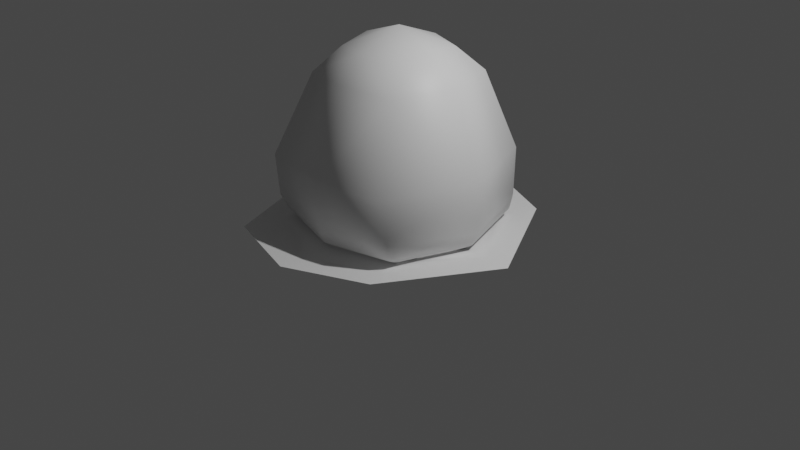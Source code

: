 # Source: Slime.blend  (saved by Blender 3.6.13; exported with 4.5.12 LTS)
import bpy
from mathutils import Matrix  # noqa: F401  (used for matrix-valued properties, if any)

bpy.ops.wm.read_factory_settings(use_empty=True)
scene = bpy.context.scene
scene.name = 'Scene'

# ---- collections
col_collection = bpy.data.collections.new('Collection'); scene.collection.children.link(col_collection)

# ---- materials (node trees are filled in below, after node groups)
mat_material = bpy.data.materials.new('Material')
mat_material.alpha_threshold = 0.0
mat_material.use_transparent_shadow = False
mat_material.roughness = 0.5
mat_material.line_color = (0.0, 0.0, 0.0, 1.0)

# ---- material node trees
mat_material.use_nodes = True; mat_material.node_tree.nodes.clear()
_N = mat_material.node_tree.nodes; _L = mat_material.node_tree.links
n0 = _N.new('ShaderNodeOutputMaterial'); n0.name = 'Material Output'; n0.location = (300, 300)
n1 = _N.new('ShaderNodeBsdfPrincipled'); n1.name = 'Principled BSDF'; n1.location = (10, 300)
n1.distribution = 'GGX'
n1.subsurface_method = 'RANDOM_WALK_SKIN'
n1.inputs[3].default_value = 1.45
n1.inputs[27].default_value = (0.0, 0.0, 0.0, 1.0)
n1.inputs[28].default_value = 1.0
_L.new(n1.outputs[0], n0.inputs[0])
n0.is_active_output = True

# ---- world
world_world = bpy.data.worlds.new('World'); scene.world = world_world
world_world.use_nodes = True; world_world.node_tree.nodes.clear()
_N = world_world.node_tree.nodes; _L = world_world.node_tree.links
n0 = _N.new('ShaderNodeOutputWorld'); n0.name = 'World Output'; n0.location = (300, 300)
n1 = _N.new('ShaderNodeBackground'); n1.name = 'Background'; n1.location = (10, 300)
n1.inputs[0].default_value = (0.05088, 0.05088, 0.05088, 1.0)
_L.new(n1.outputs[0], n0.inputs[0])
n0.is_active_output = True
world_world.color = (0.05088, 0.05088, 0.05088)
world_world.use_sun_shadow = False
world_world.sun_shadow_jitter_overblur = 0.0

# ---- cameras
cam_camera = bpy.data.cameras.new('Camera')
cam_camera.clip_end = 100.0
cam_camera.ortho_scale = 7.314

# ---- lights
light_light = bpy.data.lights.new('Light', 'POINT')
light_light.transmission_factor = 0.0
light_light.energy = 1000.0
light_light.shadow_soft_size = 0.1
light_light.shadow_maximum_resolution = 0.006
light_light.use_absolute_resolution = True

# ---- meshes
me_cube = bpy.data.meshes.new('Cube')
me_cube.from_pydata([(0.544, 0.6181, 1.568), (0.6933, 0.6933, 0.02334), (0.744, 0.8274, 0.1054), (0.3794, 0.381, 1.813), (0.7496, 0.8698, 0.2578), (0.7143, 0.9226, 0.7367), (0.0, 0.9005, 0.01826), (2.51e-09, 0.7139, 1.584), (-7.59e-18, 0.9857, 0.08443), (6.252e-10, 0.4786, 1.837), (-7.59e-18, 1.035, 0.2556), (-0.001283, 1.072, 0.7477), (0.7488, 0.0, 1.573), (0.9215, 0.0, 0.01597), (1.013, 0.0, 0.08108), (0.4546, 0.0, 1.86), (1.087, 0.0, 0.2545), (1.08, 0.0, 0.7457), (2.51e-09, 0.0, 2.019), (0.8372, 1.147, 0.02667), (0.0, 1.517, 0.01714), (1.469, 0.0, 0.0131), (-0.544, 0.6181, 1.568), (-0.6933, 0.6933, 0.02334), (-0.7765, 0.7874, 0.1028), (-0.3794, 0.381, 1.813), (-0.8384, 0.8493, 0.2645), (-0.7692, 0.9422, 0.7461), (-0.7488, 0.0, 1.573), (-0.9215, 0.0, 0.01597), (-1.017, 0.0, 0.06582), (-0.4546, 0.0, 1.86), (-1.09, 0.0, 0.2394), (-1.08, 0.0, 0.7457), (-0.8937, 1.035, 0.02667), (-1.418, 0.0, 0.0131), (1.19, 0.0, 0.01453), (0.0004483, 1.217, -0.01176), (0.7487, 0.91, 0.004286), (-1.17, 0.0, 0.01453), (-0.836, 0.9111, 0.01285), (0.544, -0.6181, 1.568), (0.6933, -0.6933, 0.02334), (0.744, -0.8274, 0.1054), (0.3794, -0.381, 1.813), (0.7496, -0.8698, 0.2578), (0.7143, -0.9226, 0.7367), (0.0, -0.9005, 0.01826), (2.51e-09, -0.7139, 1.584), (-7.59e-18, -0.9857, 0.08443), (6.252e-10, -0.4786, 1.837), (-7.59e-18, -1.035, 0.2556), (-0.001283, -1.072, 0.7477), (0.8372, -1.147, 0.02667), (0.0, -1.517, 0.01714), (-0.544, -0.6181, 1.568), (-0.6933, -0.6933, 0.02334), (-0.7765, -0.7874, 0.1028), (-0.3794, -0.381, 1.813), (-0.8384, -0.8493, 0.2645), (-0.7692, -0.9422, 0.7461), (-0.8883, -1.28, 0.02667), (0.0004483, -1.217, -0.01176), (0.7487, -0.91, 0.004286), (-0.836, -0.9111, 0.01285)], [], [(11, 5, 4, 10), (6, 8, 2, 1), (12, 0, 3, 15), (8, 10, 4, 2), (4, 5, 17, 16), (0, 12, 17, 5), (0, 7, 9, 3), (3, 9, 18, 15), (2, 4, 16, 14), (1, 2, 14, 13), (11, 27, 22, 7), (37, 38, 19, 20), (38, 36, 21, 19), (27, 11, 10, 26), (6, 23, 24, 8), (28, 31, 25, 22), (8, 24, 26, 10), (26, 32, 33, 27), (33, 28, 22, 27), (22, 25, 9, 7), (25, 31, 18, 9), (11, 7, 0, 5), (24, 30, 32, 26), (23, 29, 30, 24), (37, 20, 34, 40), (40, 34, 35, 39), (23, 40, 39, 29), (6, 37, 40, 23), (1, 13, 36, 38), (6, 1, 38, 37), (52, 51, 45, 46), (47, 42, 43, 49), (12, 15, 44, 41), (49, 43, 45, 51), (45, 16, 17, 46), (41, 46, 17, 12), (41, 44, 50, 48), (44, 15, 18, 50), (43, 14, 16, 45), (42, 13, 14, 43), (52, 48, 55, 60), (62, 54, 53, 63), (63, 53, 21, 36), (60, 59, 51, 52), (47, 49, 57, 56), (28, 55, 58, 31), (49, 51, 59, 57), (59, 60, 33, 32), (33, 60, 55, 28), (55, 48, 50, 58), (58, 50, 18, 31), (52, 46, 41, 48), (57, 59, 32, 30), (56, 57, 30, 29), (62, 64, 61, 54), (64, 39, 35, 61), (56, 29, 39, 64), (47, 56, 64, 62), (42, 63, 36, 13), (47, 62, 63, 42)])
me_cube.polygons.foreach_set('use_smooth', [True] * 60)
_uv = me_cube.uv_layers.new(name='UVMap')
_uv.uv.foreach_set('vector', [0.5064, 0.375, 0.5064, 0.5, 0.4407, 0.5, 0.4407, 0.375, 0.375, 0.375, 0.4188, 0.375, 0.4188, 0.5, 0.375, 0.5, 0.625, 0.625, 0.625, 0.5, 0.625, 0.5, 0.625, 0.625, 0.4188, 0.375, 0.4407, 0.375, 0.4407, 0.5, 0.4188, 0.5, 0.4407, 0.5, 0.5064, 0.5, 0.5064, 0.625, 0.4407, 0.625, 0.625, 0.5, 0.625, 0.625, 0.5064, 0.625, 0.5064, 0.5, 0.625, 0.5, 0.625, 0.375, 0.625, 0.375, 0.625, 0.5, 0.625, 0.5, 0.75, 0.5, 0.75, 0.625, 0.625, 0.625, 0.4188, 0.5, 0.4407, 0.5, 0.4407, 0.625, 0.4188, 0.625, 0.375, 0.5, 0.4188, 0.5, 0.4188, 0.625, 0.375, 0.625, 0.5064, 0.375, 0.5064, 0.5, 0.625, 0.5, 0.625, 0.375, 0.375, 0.375, 0.375, 0.5, 0.375, 0.5, 0.375, 0.375, 0.375, 0.5, 0.375, 0.625, 0.375, 0.625, 0.375, 0.5, 0.5064, 0.5, 0.5064, 0.375, 0.4407, 0.375, 0.4407, 0.5, 0.375, 0.375, 0.375, 0.5, 0.4188, 0.5, 0.4188, 0.375, 0.625, 0.625, 0.625, 0.625, 0.625, 0.5, 0.625, 0.5, 0.4188, 0.375, 0.4188, 0.5, 0.4407, 0.5, 0.4407, 0.375, 0.4407, 0.5, 0.4407, 0.625, 0.5064, 0.625, 0.5064, 0.5, 0.5064, 0.625, 0.625, 0.625, 0.625, 0.5, 0.5064, 0.5, 0.625, 0.5, 0.625, 0.5, 0.625, 0.375, 0.625, 0.375, 0.625, 0.5, 0.625, 0.625, 0.75, 0.625, 0.75, 0.5, 0.5064, 0.375, 0.625, 0.375, 0.625, 0.5, 0.5064, 0.5, 0.4188, 0.5, 0.4188, 0.625, 0.4407, 0.625, 0.4407, 0.5, 0.375, 0.5, 0.375, 0.625, 0.4188, 0.625, 0.4188, 0.5, 0.375, 0.375, 0.375, 0.375, 0.375, 0.5, 0.375, 0.5, 0.375, 0.5, 0.375, 0.5, 0.375, 0.625, 0.375, 0.625, 0.375, 0.5, 0.375, 0.5, 0.375, 0.625, 0.375, 0.625, 0.375, 0.375, 0.375, 0.375, 0.375, 0.5, 0.375, 0.5, 0.375, 0.5, 0.375, 0.625, 0.375, 0.625, 0.375, 0.5, 0.375, 0.375, 0.375, 0.5, 0.375, 0.5, 0.375, 0.375, 0.5064, 0.375, 0.4407, 0.375, 0.4407, 0.5, 0.5064, 0.5, 0.375, 0.375, 0.375, 0.5, 0.4188, 0.5, 0.4188, 0.375, 0.625, 0.625, 0.625, 0.625, 0.625, 0.5, 0.625, 0.5, 0.4188, 0.375, 0.4188, 0.5, 0.4407, 0.5, 0.4407, 0.375, 0.4407, 0.5, 0.4407, 0.625, 0.5064, 0.625, 0.5064, 0.5, 0.625, 0.5, 0.5064, 0.5, 0.5064, 0.625, 0.625, 0.625, 0.625, 0.5, 0.625, 0.5, 0.625, 0.375, 0.625, 0.375, 0.625, 0.5, 0.625, 0.625, 0.75, 0.625, 0.75, 0.5, 0.4188, 0.5, 0.4188, 0.625, 0.4407, 0.625, 0.4407, 0.5, 0.375, 0.5, 0.375, 0.625, 0.4188, 0.625, 0.4188, 0.5, 0.5064, 0.375, 0.625, 0.375, 0.625, 0.5, 0.5064, 0.5, 0.375, 0.375, 0.375, 0.375, 0.375, 0.5, 0.375, 0.5, 0.375, 0.5, 0.375, 0.5, 0.375, 0.625, 0.375, 0.625, 0.5064, 0.5, 0.4407, 0.5, 0.4407, 0.375, 0.5064, 0.375, 0.375, 0.375, 0.4188, 0.375, 0.4188, 0.5, 0.375, 0.5, 0.625, 0.625, 0.625, 0.5, 0.625, 0.5, 0.625, 0.625, 0.4188, 0.375, 0.4407, 0.375, 0.4407, 0.5, 0.4188, 0.5, 0.4407, 0.5, 0.5064, 0.5, 0.5064, 0.625, 0.4407, 0.625, 0.5064, 0.625, 0.5064, 0.5, 0.625, 0.5, 0.625, 0.625, 0.625, 0.5, 0.625, 0.375, 0.625, 0.375, 0.625, 0.5, 0.625, 0.5, 0.75, 0.5, 0.75, 0.625, 0.625, 0.625, 0.5064, 0.375, 0.5064, 0.5, 0.625, 0.5, 0.625, 0.375, 0.4188, 0.5, 0.4407, 0.5, 0.4407, 0.625, 0.4188, 0.625, 0.375, 0.5, 0.4188, 0.5, 0.4188, 0.625, 0.375, 0.625, 0.375, 0.375, 0.375, 0.5, 0.375, 0.5, 0.375, 0.375, 0.375, 0.5, 0.375, 0.625, 0.375, 0.625, 0.375, 0.5, 0.375, 0.5, 0.375, 0.625, 0.375, 0.625, 0.375, 0.5, 0.375, 0.375, 0.375, 0.5, 0.375, 0.5, 0.375, 0.375, 0.375, 0.5, 0.375, 0.5, 0.375, 0.625, 0.375, 0.625, 0.375, 0.375, 0.375, 0.375, 0.375, 0.5, 0.375, 0.5])
me_cube.materials.append(mat_material)
me_cube.use_mirror_vertex_groups = False
me_cube.update()

# ---- objects
ob_cube = bpy.data.objects.new('Cube', me_cube)
ob_light = bpy.data.objects.new('Light', light_light)
ob_camera = bpy.data.objects.new('Camera', cam_camera)

# ---- transforms, parenting, visibility, modifiers, constraints
ob_cube.location = (0.0, 0.0, 0.0)
ob_cube.lock_rotations_4d = False
ob_cube.empty_display_type = 'ARROWS'
ob_cube.lineart.crease_threshold = 0.0
ob_light.location = (4.076, 1.005, 5.904)
ob_light.rotation_euler = (0.6503, 0.05522, 1.866)
ob_light.lock_rotations_4d = False
ob_light.empty_display_type = 'ARROWS'
ob_light.color = (0.0, 0.0, 0.0, 0.0)
ob_light.lineart.crease_threshold = 0.0
ob_camera.location = (7.359, -6.926, 4.958)
ob_camera.rotation_euler = (1.109, 0.0, 0.8149)
ob_camera.lock_rotations_4d = False
ob_camera.empty_display_type = 'ARROWS'
ob_camera.color = (0.0, 0.0, 0.0, 0.0)
ob_camera.display_type = 'WIRE'
ob_camera.lineart.crease_threshold = 0.0

# ---- collection membership
col_collection.objects.link(ob_cube)
col_collection.objects.link(ob_light)
col_collection.objects.link(ob_camera)

# ---- scene / render settings (as saved in the file)
scene.camera = ob_camera
scene.frame_start = 1; scene.frame_end = 250; scene.frame_set(1)
scene.render.engine = 'BLENDER_EEVEE_NEXT'
scene.cycles.sampling_pattern = 'TABULATED_SOBOL'
scene.view_settings.view_transform = 'Filmic'
bpy.context.view_layer.update()
